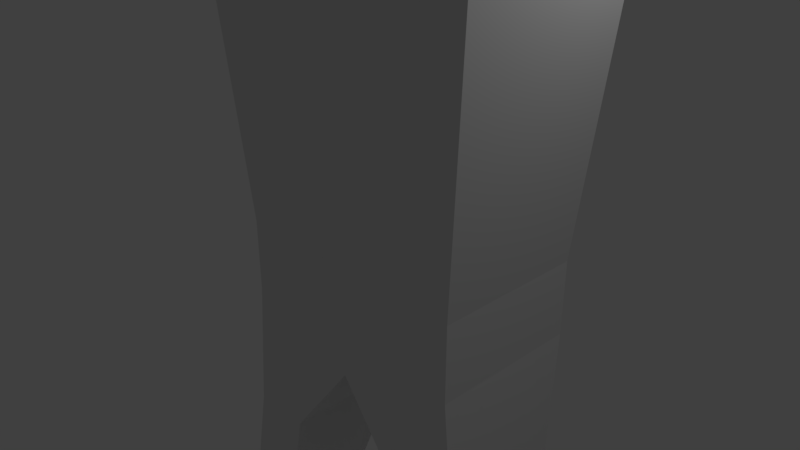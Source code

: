# Source: practice_body.blend  (saved by Blender 2.79.0; exported with 4.5.12 LTS)
import bpy
from mathutils import Matrix  # noqa: F401  (used for matrix-valued properties, if any)

bpy.ops.wm.read_factory_settings(use_empty=True)
scene = bpy.context.scene
scene.name = 'Scene'

# ---- collections
col_collection_1 = bpy.data.collections.new('Collection 1'); scene.collection.children.link(col_collection_1)

# ---- world
world_world = bpy.data.worlds.new('World'); scene.world = world_world
world_world.color = (0.05088, 0.05088, 0.05088)
world_world.use_sun_shadow = False
world_world.sun_shadow_jitter_overblur = 0.0
world_world.cycles.sampling_method = 'MANUAL'

# ---- cameras
cam_camera = bpy.data.cameras.new('Camera')
cam_camera.clip_end = 100.0
cam_camera.lens = 35.0
cam_camera.sensor_width = 32.0
cam_camera.sensor_height = 18.0
cam_camera.ortho_scale = 7.314
cam_camera.dof.focus_distance = 0.0
cam_camera.dof.aperture_fstop = 128.0

# ---- lights
light_lamp = bpy.data.lights.new('Lamp', 'POINT')
light_lamp.transmission_factor = 0.0
light_lamp.cutoff_distance = 30.0
light_lamp.energy = 100.0
light_lamp.shadow_buffer_clip_start = 1.001
light_lamp.shadow_soft_size = 0.1
light_lamp.shadow_maximum_resolution = 0.006
light_lamp.use_absolute_resolution = True

# ---- meshes
me_cube_001 = bpy.data.meshes.new('Cube.001')
me_cube_001.from_pydata([(-1.175, -1.0, -2.338), (-1.368, -1.221, 4.713), (-1.368, 1.221, 4.713), (-1.175, 0.2989, -2.338), (-1.0, -1.0, 0.0), (-1.368, -7.523e-06, 4.713), (-1.0, 1.0, 0.0), (0.6705, 1.0, -1.001), (0.6705, -1.0, -1.001), (0.6705, 3.412e-05, -1.001), (0.6705, -1.0, -0.0009524), (0.6705, 1.0, -0.0009524), (-1.0, 0.0, 0.0), (-1.0, -1.0, 0.5), (-1.368, 0.6103, 4.713), (-1.0, 1.0, -0.5), (-0.7581, -1.221, 4.713), (-1.164, 0.6557, -2.338), (-1.0, -1.0, -0.5), (-1.368, -0.6103, 4.713), (-1.0, 1.0, 0.5), (-0.7581, 1.221, 4.713), (-0.335, -1.0, -2.338), (-0.5, 0.0, 1.0), (0.6705, -0.5, -1.001), (0.6705, 0.5, -1.001), (-0.335, 0.2989, -2.338), (-0.5, -1.0, 0.0), (0.6705, -1.0, -0.501), (0.6705, -1.0, 0.499), (-0.5, 1.0, 0.0), (0.6705, 1.0, -0.501), (0.6705, 1.0, 0.499), (-1.0, 0.5, 0.0), (-1.0, -0.5, 0.0), (-1.0, 0.0, -0.5), (-1.0, 0.0, 0.5), (-1.0, -0.5, 0.5), (-1.0, -0.5, -0.5), (-1.0, 0.5, -0.5), (-0.5, 1.0, 0.5), (-0.5, 1.0, -0.5), (-0.5, -1.0, -0.5), (-0.2239, 0.6557, -2.338), (-0.5, 0.5, 1.0), (-0.5, -0.5, 1.0), (-0.5, -1.0, 0.5), (-1.0, 0.5, 0.5), (-1.185, -1.208, -3.762), (-1.185, -7.898e-05, -3.762), (-0.3521, -1.208, -3.762), (-0.3521, -7.898e-05, -3.762), (-1.065, -1.0, -6.36), (-1.065, -0.3625, -6.36), (-0.4725, -1.0, -6.36), (-0.4725, -0.3625, -6.36), (-1.026, -1.0, -7.053), (-1.026, -0.3491, -7.053), (-0.5255, -1.0, -7.053), (-0.5255, -0.3491, -7.053), (-1.026, -1.964, -6.68), (-0.5255, -1.964, -6.68), (-1.026, -1.59, -7.069), (-0.5255, -1.59, -7.069), (-1.092, -2.794, -7.046), (-0.4796, -2.794, -7.046), (-1.026, -0.9989, -7.155), (-1.026, -0.348, -7.155), (-0.5255, -0.9989, -7.155), (-0.5255, -0.348, -7.155), (-1.026, -1.589, -7.17), (-0.5255, -1.589, -7.17), (-1.092, -2.865, -7.179), (-0.4796, -2.865, -7.179), (-0.7296, -2.865, -7.179), (-0.6046, -2.865, -7.179), (-0.9669, -2.865, -7.179), (-0.7296, -2.794, -7.046), (-0.6046, -2.794, -7.046), (-0.9669, -2.794, -7.046), (-0.8483, -2.794, -7.046), (-0.8483, -2.865, -7.179), (2.516, -0.9999, -2.34), (2.709, -1.22, 4.71), (2.709, 1.221, 4.71), (2.516, 0.299, -2.34), (2.341, -0.9999, -0.001905), (2.709, 7.577e-05, 4.71), (2.341, 1.0, -0.001905), (2.341, 6.825e-05, -0.001905), (2.341, -0.9999, 0.4981), (2.709, 0.6103, 4.71), (2.341, 1.0, -0.5019), (2.099, -1.22, 4.71), (2.505, 0.6557, -2.34), (2.341, -0.9999, -0.5019), (2.709, -0.6102, 4.71), (2.341, 1.0, 0.4981), (2.099, 1.221, 4.71), (1.676, -0.9999, -2.34), (1.841, 6.825e-05, 0.9981), (1.676, 0.299, -2.34), (1.841, -0.9999, -0.001905), (1.841, 1.0, -0.001905), (2.341, 0.5001, -0.001905), (2.341, -0.4999, -0.001905), (2.341, 6.825e-05, -0.5019), (2.341, 6.825e-05, 0.4981), (2.341, -0.4999, 0.4981), (2.341, -0.4999, -0.5019), (2.341, 0.5001, -0.5019), (1.841, 1.0, 0.4981), (1.841, 1.0, -0.5019), (1.841, -0.9999, -0.5019), (1.565, 0.6557, -2.34), (1.841, 0.5001, 0.9981), (1.841, -0.4999, 0.9981), (1.841, -0.9999, 0.4981), (2.341, 0.5001, 0.4981), (2.526, -1.208, -3.764), (2.526, -1.073e-05, -3.764), (1.693, -1.208, -3.764), (1.693, -1.073e-05, -3.764), (2.406, -0.9999, -6.362), (2.406, -0.3624, -6.362), (1.813, -0.9999, -6.362), (1.813, -0.3624, -6.362), (2.367, -0.9999, -7.055), (2.367, -0.349, -7.055), (1.867, -0.9999, -7.055), (1.867, -0.349, -7.055), (2.367, -1.964, -6.682), (1.867, -1.964, -6.682), (2.367, -1.59, -7.071), (1.867, -1.59, -7.071), (2.433, -2.794, -7.048), (1.821, -2.794, -7.048), (2.367, -0.9988, -7.157), (2.367, -0.3479, -7.157), (1.867, -0.9988, -7.157), (1.867, -0.3479, -7.157), (2.367, -1.589, -7.172), (1.867, -1.589, -7.172), (2.433, -2.865, -7.181), (1.821, -2.865, -7.181), (2.071, -2.865, -7.181), (1.946, -2.865, -7.181), (2.308, -2.865, -7.181), (2.071, -2.794, -7.048), (1.946, -2.794, -7.048), (2.308, -2.794, -7.048), (2.189, -2.794, -7.048), (2.189, -2.865, -7.181), (-0.6495, -0.7902, 5.317), (-0.6495, 0.7902, 5.317), (-0.6495, 7.157e-06, 5.317), (-0.6495, 0.3951, 5.317), (-0.2544, -0.7902, 5.317), (-0.6495, -0.3951, 5.317), (-0.2544, 0.7902, 5.317), (1.99, -0.7901, 5.316), (1.99, 0.7902, 5.316), (1.99, 6.108e-05, 5.316), (1.99, 0.3951, 5.316), (1.595, -0.7901, 5.316), (1.99, -0.395, 5.316), (1.595, 0.7902, 5.316), (-0.1276, -0.4777, 5.469), (-0.1276, 0.4778, 5.469), (-0.1276, 1.782e-05, 5.469), (-0.1276, 0.2389, 5.469), (0.1113, -0.4777, 5.469), (-0.1276, -0.2389, 5.469), (0.1113, 0.4778, 5.469), (1.469, -0.4777, 5.468), (1.469, 0.4778, 5.468), (1.469, 5.042e-05, 5.468), (1.469, 0.2389, 5.468), (1.23, -0.4777, 5.468), (1.469, -0.2388, 5.468), (1.23, 0.4778, 5.468), (-0.1276, -0.4777, 5.598), (-0.1276, 0.4778, 5.598), (-0.1276, 1.782e-05, 5.598), (-0.1276, 0.2389, 5.598), (0.1113, -0.4777, 5.598), (-0.1276, -0.2389, 5.598), (0.1113, 0.4778, 5.598), (1.469, -0.4777, 5.597), (1.469, 0.4778, 5.597), (1.469, 5.042e-05, 5.597), (1.469, 0.2389, 5.597), (1.23, -0.4777, 5.597), (1.469, -0.2388, 5.597), (1.23, 0.4778, 5.597)], [(76, 79), (74, 77), (75, 78), (80, 81), (147, 150), (145, 148), (146, 149), (151, 152)], [(47, 14, 2, 20), (46, 16, 1, 13), (45, 19, 1, 16), (44, 14, 5, 23), (43, 25, 9, 26), (42, 27, 4, 18), (41, 30, 11, 31), (39, 33, 6, 15), (38, 34, 12, 35), (37, 19, 5, 36), (34, 37, 36, 12), (4, 13, 37, 34), (13, 1, 19, 37), (18, 4, 34, 38), (26, 51, 43), (3, 35, 39, 17), (35, 12, 33, 39), (30, 40, 32, 11), (6, 20, 40, 30), (20, 2, 21, 40), (43, 51, 49, 17), (15, 6, 30, 41), (22, 42, 18, 0), (8, 28, 42, 22), (28, 10, 27, 42), (17, 49, 3), (21, 2, 14, 44), (23, 5, 19, 45), (27, 46, 13, 4), (10, 29, 46, 27), (33, 47, 20, 6), (12, 36, 47, 33), (36, 5, 14, 47), (22, 50, 51, 26), (22, 0, 48, 50), (8, 22, 26, 9, 24), (49, 51, 55, 53), (25, 43, 7), (7, 43, 17, 15, 41, 31), (15, 17, 39), (35, 3, 49, 48, 0, 18, 38), (54, 52, 60, 61), (48, 49, 53, 52), (50, 48, 52, 54), (51, 50, 54, 55), (57, 59, 69, 67), (55, 54, 58, 59), (53, 55, 59, 57), (52, 53, 57, 56), (54, 61, 58), (56, 60, 52), (58, 61, 65, 63), (59, 58, 68, 69), (63, 65, 73, 71), (60, 56, 62, 64), (61, 60, 64, 79, 80, 77, 78, 65), (69, 68, 66, 67), (71, 73, 75, 74, 81, 76, 72, 70), (66, 68, 71, 70), (58, 63, 71, 68), (64, 62, 70, 72), (56, 57, 67, 66), (65, 78, 77, 80, 79, 64, 72, 76, 81, 74, 75, 73), (62, 56, 66, 70), (118, 91, 84, 97), (117, 93, 83, 90), (116, 96, 83, 93), (115, 91, 87, 100), (114, 25, 9, 101), (113, 102, 86, 95), (112, 103, 11, 31), (23, 45, 16, 93, 116, 100, 115, 98, 21, 44), (110, 104, 88, 92), (109, 105, 89, 106), (108, 96, 87, 107), (105, 108, 107, 89), (86, 90, 108, 105), (90, 83, 96, 108), (95, 86, 105, 109), (101, 122, 114), (85, 106, 110, 94), (106, 89, 104, 110), (103, 111, 32, 11), (88, 97, 111, 103), (97, 84, 98, 111), (114, 122, 120, 94), (92, 88, 103, 112), (99, 113, 95, 82), (8, 28, 113, 99), (28, 10, 102, 113), (94, 120, 85), (46, 117, 93, 16), (98, 84, 91, 115), (100, 87, 96, 116), (102, 117, 90, 86), (10, 29, 117, 102), (104, 118, 97, 88), (89, 107, 118, 104), (107, 87, 91, 118), (99, 121, 122, 101), (99, 82, 119, 121), (8, 99, 101, 9, 24), (120, 122, 126, 124), (25, 114, 7), (7, 114, 94, 92, 112, 31), (92, 94, 110), (106, 85, 120, 119, 82, 95, 109), (125, 123, 131, 132), (119, 120, 124, 123), (121, 119, 123, 125), (122, 121, 125, 126), (128, 130, 140, 138), (126, 125, 129, 130), (124, 126, 130, 128), (123, 124, 128, 127), (125, 132, 129), (127, 131, 123), (129, 132, 136, 134), (130, 129, 139, 140), (134, 136, 144, 142), (131, 127, 133, 135), (132, 131, 135, 150, 151, 148, 149, 136), (140, 139, 137, 138), (142, 144, 146, 145, 152, 147, 143, 141), (137, 139, 142, 141), (129, 134, 142, 139), (135, 133, 141, 143), (127, 128, 138, 137), (136, 149, 148, 151, 150, 135, 143, 147, 152, 145, 146, 144), (133, 127, 137, 141), (32, 40, 21, 98, 111), (14, 5, 155, 156), (96, 83, 160, 165), (98, 21, 159, 166), (16, 93, 164, 157), (84, 98, 166, 161), (14, 2, 154, 156), (16, 1, 153, 157), (91, 84, 161, 163), (91, 87, 162, 163), (19, 1, 153, 158), (93, 83, 160, 164), (2, 21, 159, 154), (19, 5, 155, 158), (96, 87, 162, 165), (158, 153, 167, 172), (161, 166, 180, 175), (154, 159, 173, 168), (166, 159, 173, 180), (163, 161, 175, 177), (164, 160, 174, 178), (156, 154, 168, 170), (165, 162, 176, 179), (157, 153, 167, 171), (157, 164, 178, 171), (158, 155, 169, 172), (163, 162, 176, 177), (156, 155, 169, 170), (165, 160, 174, 179), (180, 173, 187, 194), (177, 175, 189, 191), (178, 174, 188, 192), (170, 168, 182, 184), (179, 176, 190, 193), (171, 167, 181, 185), (171, 178, 192, 185), (172, 169, 183, 186), (177, 176, 190, 191), (170, 169, 183, 184), (179, 174, 188, 193), (172, 167, 181, 186), (175, 180, 194, 189), (168, 173, 187, 182)])
me_cube_001.use_remesh_preserve_volume = False
me_cube_001.use_remesh_preserve_attributes = False
me_cube_001.use_mirror_vertex_groups = False
me_cube_001.update()

# ---- objects
ob_cube = bpy.data.objects.new('Cube', me_cube_001)
ob_lamp = bpy.data.objects.new('Lamp', light_lamp)
ob_camera = bpy.data.objects.new('Camera', cam_camera)

# ---- transforms, parenting, visibility, modifiers, constraints
ob_cube.location = (0.0141, -0.01882, -0.0316)
ob_cube.lineart.crease_threshold = 0.0
ob_lamp.location = (4.076, 1.005, 5.904)
ob_lamp.rotation_euler = (0.6503, 0.05522, 1.866)
ob_lamp.lock_rotations_4d = False
ob_lamp.empty_display_type = 'ARROWS'
ob_lamp.color = (0.0, 0.0, 0.0, 0.0)
ob_lamp.lineart.crease_threshold = 0.0
ob_camera.location = (7.481, -6.508, 5.344)
ob_camera.rotation_euler = (1.109, 0.0, 0.8149)
ob_camera.lock_rotations_4d = False
ob_camera.empty_display_type = 'ARROWS'
ob_camera.color = (0.0, 0.0, 0.0, 0.0)
ob_camera.display_type = 'WIRE'
ob_camera.lineart.crease_threshold = 0.0

# ---- collection membership
col_collection_1.objects.link(ob_cube)
col_collection_1.objects.link(ob_lamp)
col_collection_1.objects.link(ob_camera)

# ---- scene / render settings (as saved in the file)
scene.camera = ob_camera
scene.frame_start = 1; scene.frame_end = 250; scene.frame_set(1)
scene.render.engine = 'BLENDER_EEVEE_NEXT'
scene.render.resolution_percentage = 50
scene.render.dither_intensity = 0.0
scene.cycles.use_denoising = False
scene.cycles.samples = 128
scene.cycles.sampling_pattern = 'TABULATED_SOBOL'
scene.cycles.use_adaptive_sampling = False
scene.cycles.use_light_tree = False
scene.cycles.blur_glossy = 0.0
scene.cycles.sample_clamp_indirect = 0.0
scene.view_settings.view_transform = 'Standard'
bpy.context.view_layer.update()
